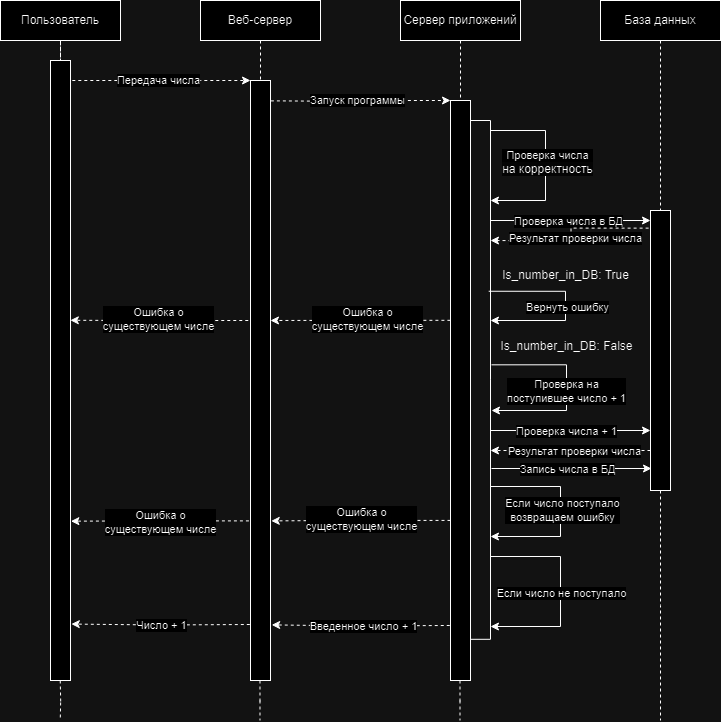

The diagram above was exported from draw.io. Its source (the exported page's mxGraphModel, read from the mxfile embedded in the PNG):
<mxGraphModel dx="1050" dy="534" grid="1" gridSize="10" guides="1" tooltips="1" connect="1" arrows="1" fold="1" page="1" pageScale="1" pageWidth="827" pageHeight="1169" math="0" shadow="0">
  <root>
    <mxCell id="0" />
    <mxCell id="1" parent="0" />
    <mxCell id="qiXfaiLx2GnjrgAxdaBr-12" style="edgeStyle=orthogonalEdgeStyle;rounded=0;orthogonalLoop=1;jettySize=auto;html=1;entryX=0.5;entryY=0;entryDx=0;entryDy=0;dashed=1;endArrow=none;endFill=0;" parent="1" source="qiXfaiLx2GnjrgAxdaBr-1" target="qiXfaiLx2GnjrgAxdaBr-5" edge="1">
      <mxGeometry relative="1" as="geometry" />
    </mxCell>
    <mxCell id="qiXfaiLx2GnjrgAxdaBr-1" value="Пользователь" style="rounded=0;whiteSpace=wrap;html=1;" parent="1" vertex="1">
      <mxGeometry x="120" y="240" width="120" height="40" as="geometry" />
    </mxCell>
    <mxCell id="qiXfaiLx2GnjrgAxdaBr-13" style="edgeStyle=orthogonalEdgeStyle;rounded=0;orthogonalLoop=1;jettySize=auto;html=1;entryX=0.5;entryY=0;entryDx=0;entryDy=0;endArrow=none;endFill=0;dashed=1;" parent="1" source="qiXfaiLx2GnjrgAxdaBr-2" target="qiXfaiLx2GnjrgAxdaBr-6" edge="1">
      <mxGeometry relative="1" as="geometry" />
    </mxCell>
    <mxCell id="qiXfaiLx2GnjrgAxdaBr-2" value="Веб-сервер" style="rounded=0;whiteSpace=wrap;html=1;" parent="1" vertex="1">
      <mxGeometry x="320" y="240" width="120" height="40" as="geometry" />
    </mxCell>
    <mxCell id="qiXfaiLx2GnjrgAxdaBr-14" style="edgeStyle=orthogonalEdgeStyle;rounded=0;orthogonalLoop=1;jettySize=auto;html=1;entryX=0.5;entryY=0;entryDx=0;entryDy=0;dashed=1;endArrow=none;endFill=0;" parent="1" source="qiXfaiLx2GnjrgAxdaBr-3" target="qiXfaiLx2GnjrgAxdaBr-10" edge="1">
      <mxGeometry relative="1" as="geometry" />
    </mxCell>
    <mxCell id="qiXfaiLx2GnjrgAxdaBr-3" value="Сервер приложений" style="rounded=0;whiteSpace=wrap;html=1;" parent="1" vertex="1">
      <mxGeometry x="520" y="240" width="120" height="40" as="geometry" />
    </mxCell>
    <mxCell id="qiXfaiLx2GnjrgAxdaBr-15" style="edgeStyle=orthogonalEdgeStyle;rounded=0;orthogonalLoop=1;jettySize=auto;html=1;entryX=0.5;entryY=0;entryDx=0;entryDy=0;dashed=1;endArrow=none;endFill=0;" parent="1" source="qiXfaiLx2GnjrgAxdaBr-4" target="qiXfaiLx2GnjrgAxdaBr-11" edge="1">
      <mxGeometry relative="1" as="geometry" />
    </mxCell>
    <mxCell id="qiXfaiLx2GnjrgAxdaBr-4" value="База данных" style="rounded=0;whiteSpace=wrap;html=1;" parent="1" vertex="1">
      <mxGeometry x="720" y="240" width="120" height="40" as="geometry" />
    </mxCell>
    <mxCell id="qiXfaiLx2GnjrgAxdaBr-7" style="edgeStyle=orthogonalEdgeStyle;rounded=0;orthogonalLoop=1;jettySize=auto;html=1;entryX=0;entryY=0;entryDx=0;entryDy=0;exitX=1;exitY=0.039;exitDx=0;exitDy=0;exitPerimeter=0;dashed=1;" parent="1" source="qiXfaiLx2GnjrgAxdaBr-5" target="qiXfaiLx2GnjrgAxdaBr-6" edge="1">
      <mxGeometry relative="1" as="geometry">
        <Array as="points">
          <mxPoint x="320" y="320" />
          <mxPoint x="320" y="320" />
        </Array>
      </mxGeometry>
    </mxCell>
    <mxCell id="qiXfaiLx2GnjrgAxdaBr-8" value="Передача числа" style="edgeLabel;html=1;align=center;verticalAlign=middle;resizable=0;points=[];" parent="qiXfaiLx2GnjrgAxdaBr-7" vertex="1" connectable="0">
      <mxGeometry x="-0.1378" y="1" relative="1" as="geometry">
        <mxPoint x="13" as="offset" />
      </mxGeometry>
    </mxCell>
    <mxCell id="qiXfaiLx2GnjrgAxdaBr-5" value="" style="rounded=0;whiteSpace=wrap;html=1;" parent="1" vertex="1">
      <mxGeometry x="170" y="300" width="20" height="620" as="geometry" />
    </mxCell>
    <mxCell id="qiXfaiLx2GnjrgAxdaBr-16" style="edgeStyle=orthogonalEdgeStyle;rounded=0;orthogonalLoop=1;jettySize=auto;html=1;entryX=0;entryY=0;entryDx=0;entryDy=0;exitX=1.019;exitY=0.034;exitDx=0;exitDy=0;exitPerimeter=0;dashed=1;" parent="1" source="qiXfaiLx2GnjrgAxdaBr-6" target="qiXfaiLx2GnjrgAxdaBr-10" edge="1">
      <mxGeometry relative="1" as="geometry">
        <mxPoint x="400" y="340" as="sourcePoint" />
        <Array as="points">
          <mxPoint x="400" y="340" />
          <mxPoint x="486" y="341" />
          <mxPoint x="486" y="340" />
        </Array>
      </mxGeometry>
    </mxCell>
    <mxCell id="qiXfaiLx2GnjrgAxdaBr-17" value="Запуск программы" style="edgeLabel;html=1;align=center;verticalAlign=middle;resizable=0;points=[];" parent="qiXfaiLx2GnjrgAxdaBr-16" vertex="1" connectable="0">
      <mxGeometry x="0.1116" y="1" relative="1" as="geometry">
        <mxPoint x="-13" as="offset" />
      </mxGeometry>
    </mxCell>
    <mxCell id="qiXfaiLx2GnjrgAxdaBr-6" value="" style="rounded=0;whiteSpace=wrap;html=1;" parent="1" vertex="1">
      <mxGeometry x="370" y="320" width="20" height="600" as="geometry" />
    </mxCell>
    <mxCell id="qiXfaiLx2GnjrgAxdaBr-39" style="edgeStyle=orthogonalEdgeStyle;rounded=0;orthogonalLoop=1;jettySize=auto;html=1;entryX=0;entryY=0.75;entryDx=0;entryDy=0;" parent="1" edge="1">
      <mxGeometry relative="1" as="geometry">
        <mxPoint x="610" y="670" as="sourcePoint" />
        <mxPoint x="770" y="670" as="targetPoint" />
      </mxGeometry>
    </mxCell>
    <mxCell id="qiXfaiLx2GnjrgAxdaBr-40" value="Проверка числа + 1" style="edgeLabel;html=1;align=center;verticalAlign=middle;resizable=0;points=[];" parent="qiXfaiLx2GnjrgAxdaBr-39" vertex="1" connectable="0">
      <mxGeometry x="-0.0636" relative="1" as="geometry">
        <mxPoint as="offset" />
      </mxGeometry>
    </mxCell>
    <mxCell id="qiXfaiLx2GnjrgAxdaBr-48" style="edgeStyle=orthogonalEdgeStyle;rounded=0;orthogonalLoop=1;jettySize=auto;html=1;" parent="1" edge="1">
      <mxGeometry relative="1" as="geometry">
        <mxPoint x="610" y="776" as="targetPoint" />
        <mxPoint x="610" y="726" as="sourcePoint" />
        <Array as="points">
          <mxPoint x="680" y="726" />
          <mxPoint x="680" y="776" />
          <mxPoint x="610" y="776" />
        </Array>
      </mxGeometry>
    </mxCell>
    <mxCell id="qiXfaiLx2GnjrgAxdaBr-49" value="Если число поступало&lt;br&gt;возвращаем ошибку" style="edgeLabel;html=1;align=center;verticalAlign=middle;resizable=0;points=[];" parent="qiXfaiLx2GnjrgAxdaBr-48" vertex="1" connectable="0">
      <mxGeometry x="-0.0206" y="1" relative="1" as="geometry">
        <mxPoint as="offset" />
      </mxGeometry>
    </mxCell>
    <mxCell id="qiXfaiLx2GnjrgAxdaBr-56" style="edgeStyle=orthogonalEdgeStyle;rounded=0;orthogonalLoop=1;jettySize=auto;html=1;" parent="1" edge="1">
      <mxGeometry relative="1" as="geometry">
        <mxPoint x="610" y="866" as="targetPoint" />
        <mxPoint x="610" y="796" as="sourcePoint" />
        <Array as="points">
          <mxPoint x="680" y="796" />
          <mxPoint x="680" y="866" />
        </Array>
      </mxGeometry>
    </mxCell>
    <mxCell id="qiXfaiLx2GnjrgAxdaBr-57" value="Если число не поступало" style="edgeLabel;html=1;align=center;verticalAlign=middle;resizable=0;points=[];" parent="qiXfaiLx2GnjrgAxdaBr-56" vertex="1" connectable="0">
      <mxGeometry x="-0.124" relative="1" as="geometry">
        <mxPoint y="14" as="offset" />
      </mxGeometry>
    </mxCell>
    <mxCell id="qiXfaiLx2GnjrgAxdaBr-10" value="" style="rounded=0;whiteSpace=wrap;html=1;" parent="1" vertex="1">
      <mxGeometry x="570" y="340" width="20" height="580" as="geometry" />
    </mxCell>
    <mxCell id="qiXfaiLx2GnjrgAxdaBr-23" style="edgeStyle=orthogonalEdgeStyle;rounded=0;orthogonalLoop=1;jettySize=auto;html=1;startArrow=classic;startFill=1;endArrow=none;endFill=0;" parent="1" source="qiXfaiLx2GnjrgAxdaBr-11" edge="1">
      <mxGeometry relative="1" as="geometry">
        <mxPoint x="610" y="460" as="targetPoint" />
        <Array as="points">
          <mxPoint x="650" y="460" />
          <mxPoint x="650" y="460" />
        </Array>
      </mxGeometry>
    </mxCell>
    <mxCell id="qiXfaiLx2GnjrgAxdaBr-24" value="Проверка числа в БД" style="edgeLabel;html=1;align=center;verticalAlign=middle;resizable=0;points=[];" parent="qiXfaiLx2GnjrgAxdaBr-23" vertex="1" connectable="0">
      <mxGeometry x="0.035" relative="1" as="geometry">
        <mxPoint as="offset" />
      </mxGeometry>
    </mxCell>
    <mxCell id="qiXfaiLx2GnjrgAxdaBr-25" style="edgeStyle=orthogonalEdgeStyle;rounded=0;orthogonalLoop=1;jettySize=auto;html=1;exitX=-0.094;exitY=0.063;exitDx=0;exitDy=0;exitPerimeter=0;dashed=1;" parent="1" source="qiXfaiLx2GnjrgAxdaBr-11" edge="1">
      <mxGeometry relative="1" as="geometry">
        <mxPoint x="610" y="480" as="targetPoint" />
      </mxGeometry>
    </mxCell>
    <mxCell id="qiXfaiLx2GnjrgAxdaBr-26" value="Результат проверки числа" style="edgeLabel;html=1;align=center;verticalAlign=middle;resizable=0;points=[];" parent="qiXfaiLx2GnjrgAxdaBr-25" vertex="1" connectable="0">
      <mxGeometry x="0.0237" relative="1" as="geometry">
        <mxPoint x="4" as="offset" />
      </mxGeometry>
    </mxCell>
    <mxCell id="qiXfaiLx2GnjrgAxdaBr-45" style="edgeStyle=orthogonalEdgeStyle;rounded=0;orthogonalLoop=1;jettySize=auto;html=1;dashed=1;" parent="1" source="qiXfaiLx2GnjrgAxdaBr-11" edge="1">
      <mxGeometry relative="1" as="geometry">
        <mxPoint x="610" y="690" as="targetPoint" />
        <Array as="points">
          <mxPoint x="730" y="690" />
          <mxPoint x="730" y="690" />
        </Array>
      </mxGeometry>
    </mxCell>
    <mxCell id="qiXfaiLx2GnjrgAxdaBr-46" value="Результат проверки числа" style="edgeLabel;html=1;align=center;verticalAlign=middle;resizable=0;points=[];" parent="qiXfaiLx2GnjrgAxdaBr-45" vertex="1" connectable="0">
      <mxGeometry x="0.001" relative="1" as="geometry">
        <mxPoint x="3" as="offset" />
      </mxGeometry>
    </mxCell>
    <mxCell id="qiXfaiLx2GnjrgAxdaBr-62" style="edgeStyle=orthogonalEdgeStyle;rounded=0;orthogonalLoop=1;jettySize=auto;html=1;endArrow=none;endFill=0;dashed=1;" parent="1" source="qiXfaiLx2GnjrgAxdaBr-11" edge="1">
      <mxGeometry relative="1" as="geometry">
        <mxPoint x="780" y="960" as="targetPoint" />
      </mxGeometry>
    </mxCell>
    <mxCell id="qiXfaiLx2GnjrgAxdaBr-11" value="" style="rounded=0;whiteSpace=wrap;html=1;" parent="1" vertex="1">
      <mxGeometry x="770" y="450" width="20" height="280" as="geometry" />
    </mxCell>
    <mxCell id="qiXfaiLx2GnjrgAxdaBr-18" style="edgeStyle=orthogonalEdgeStyle;rounded=0;orthogonalLoop=1;jettySize=auto;html=1;exitX=1;exitY=0.043;exitDx=0;exitDy=0;exitPerimeter=0;endArrow=none;endFill=0;entryX=1.001;entryY=0.929;entryDx=0;entryDy=0;entryPerimeter=0;" parent="1" source="qiXfaiLx2GnjrgAxdaBr-10" target="qiXfaiLx2GnjrgAxdaBr-10" edge="1">
      <mxGeometry relative="1" as="geometry">
        <mxPoint x="590" y="800" as="targetPoint" />
        <Array as="points">
          <mxPoint x="590" y="360" />
          <mxPoint x="610" y="360" />
          <mxPoint x="610" y="879" />
        </Array>
      </mxGeometry>
    </mxCell>
    <mxCell id="qiXfaiLx2GnjrgAxdaBr-22" style="edgeStyle=orthogonalEdgeStyle;rounded=0;orthogonalLoop=1;jettySize=auto;html=1;" parent="1" edge="1">
      <mxGeometry relative="1" as="geometry">
        <mxPoint x="610" y="440" as="targetPoint" />
        <mxPoint x="610" y="370" as="sourcePoint" />
        <Array as="points">
          <mxPoint x="665" y="440" />
        </Array>
      </mxGeometry>
    </mxCell>
    <mxCell id="qiXfaiLx2GnjrgAxdaBr-34" value="Проверка числа&lt;br style=&quot;border-color: var(--border-color); font-size: 12px; background-color: rgb(251, 251, 251);&quot;&gt;&lt;span style=&quot;font-size: 12px; background-color: rgb(251, 251, 251);&quot;&gt;на корректность&lt;/span&gt;" style="edgeLabel;html=1;align=center;verticalAlign=middle;resizable=0;points=[];" parent="qiXfaiLx2GnjrgAxdaBr-22" vertex="1" connectable="0">
      <mxGeometry x="-0.0397" y="1" relative="1" as="geometry">
        <mxPoint as="offset" />
      </mxGeometry>
    </mxCell>
    <mxCell id="qiXfaiLx2GnjrgAxdaBr-29" style="edgeStyle=orthogonalEdgeStyle;rounded=0;orthogonalLoop=1;jettySize=auto;html=1;exitX=-0.012;exitY=1.025;exitDx=0;exitDy=0;exitPerimeter=0;" parent="1" source="qiXfaiLx2GnjrgAxdaBr-27" edge="1">
      <mxGeometry relative="1" as="geometry">
        <mxPoint x="610" y="560" as="targetPoint" />
        <Array as="points">
          <mxPoint x="685" y="531" />
          <mxPoint x="685" y="560" />
        </Array>
      </mxGeometry>
    </mxCell>
    <mxCell id="qiXfaiLx2GnjrgAxdaBr-30" value="Вернуть ошибку" style="edgeLabel;html=1;align=center;verticalAlign=middle;resizable=0;points=[];" parent="qiXfaiLx2GnjrgAxdaBr-29" vertex="1" connectable="0">
      <mxGeometry x="-0.6952" y="2" relative="1" as="geometry">
        <mxPoint x="50" y="18" as="offset" />
      </mxGeometry>
    </mxCell>
    <mxCell id="qiXfaiLx2GnjrgAxdaBr-27" value="Is_number_in_DB: True" style="text;html=1;align=center;verticalAlign=middle;resizable=0;points=[];autosize=1;strokeColor=none;fillColor=none;" parent="1" vertex="1">
      <mxGeometry x="610" y="500" width="150" height="30" as="geometry" />
    </mxCell>
    <mxCell id="qiXfaiLx2GnjrgAxdaBr-31" style="edgeStyle=orthogonalEdgeStyle;rounded=0;orthogonalLoop=1;jettySize=auto;html=1;exitX=0.031;exitY=1.111;exitDx=0;exitDy=0;exitPerimeter=0;" parent="1" source="qiXfaiLx2GnjrgAxdaBr-33" edge="1">
      <mxGeometry relative="1" as="geometry">
        <mxPoint x="611" y="650" as="targetPoint" />
        <Array as="points">
          <mxPoint x="686" y="604" />
          <mxPoint x="686" y="650" />
        </Array>
      </mxGeometry>
    </mxCell>
    <mxCell id="qiXfaiLx2GnjrgAxdaBr-32" value="Проверка на &lt;br&gt;поступившее число + 1" style="edgeLabel;html=1;align=center;verticalAlign=middle;resizable=0;points=[];" parent="qiXfaiLx2GnjrgAxdaBr-31" vertex="1" connectable="0">
      <mxGeometry x="-0.6952" y="2" relative="1" as="geometry">
        <mxPoint x="45" y="28" as="offset" />
      </mxGeometry>
    </mxCell>
    <mxCell id="qiXfaiLx2GnjrgAxdaBr-33" value="Is_number_in_DB: False" style="text;html=1;align=center;verticalAlign=middle;resizable=0;points=[];autosize=1;strokeColor=none;fillColor=none;" parent="1" vertex="1">
      <mxGeometry x="606" y="571" width="160" height="30" as="geometry" />
    </mxCell>
    <mxCell id="qiXfaiLx2GnjrgAxdaBr-35" style="edgeStyle=orthogonalEdgeStyle;rounded=0;orthogonalLoop=1;jettySize=auto;html=1;exitX=-0.005;exitY=0.379;exitDx=0;exitDy=0;exitPerimeter=0;dashed=1;" parent="1" source="qiXfaiLx2GnjrgAxdaBr-10" edge="1">
      <mxGeometry relative="1" as="geometry">
        <mxPoint x="390" y="560" as="targetPoint" />
        <Array as="points" />
      </mxGeometry>
    </mxCell>
    <mxCell id="qiXfaiLx2GnjrgAxdaBr-36" value="Ошибка о &lt;br&gt;существующем числе" style="edgeLabel;html=1;align=center;verticalAlign=middle;resizable=0;points=[];" parent="qiXfaiLx2GnjrgAxdaBr-35" vertex="1" connectable="0">
      <mxGeometry x="-0.0235" y="-1" relative="1" as="geometry">
        <mxPoint x="5" as="offset" />
      </mxGeometry>
    </mxCell>
    <mxCell id="qiXfaiLx2GnjrgAxdaBr-37" style="edgeStyle=orthogonalEdgeStyle;rounded=0;orthogonalLoop=1;jettySize=auto;html=1;exitX=-0.111;exitY=0.4;exitDx=0;exitDy=0;exitPerimeter=0;entryX=0.992;entryY=0.419;entryDx=0;entryDy=0;entryPerimeter=0;dashed=1;" parent="1" source="qiXfaiLx2GnjrgAxdaBr-6" target="qiXfaiLx2GnjrgAxdaBr-5" edge="1">
      <mxGeometry relative="1" as="geometry">
        <mxPoint x="191" y="560" as="targetPoint" />
      </mxGeometry>
    </mxCell>
    <mxCell id="qiXfaiLx2GnjrgAxdaBr-38" value="Ошибка о&lt;br style=&quot;border-color: var(--border-color);&quot;&gt;существующем числе" style="edgeLabel;html=1;align=center;verticalAlign=middle;resizable=0;points=[];" parent="qiXfaiLx2GnjrgAxdaBr-37" vertex="1" connectable="0">
      <mxGeometry x="0.0156" y="-1" relative="1" as="geometry">
        <mxPoint as="offset" />
      </mxGeometry>
    </mxCell>
    <mxCell id="qiXfaiLx2GnjrgAxdaBr-51" style="edgeStyle=orthogonalEdgeStyle;rounded=0;orthogonalLoop=1;jettySize=auto;html=1;entryX=1.038;entryY=0.734;entryDx=0;entryDy=0;entryPerimeter=0;exitX=0;exitY=0.724;exitDx=0;exitDy=0;exitPerimeter=0;dashed=1;" parent="1" source="qiXfaiLx2GnjrgAxdaBr-10" target="qiXfaiLx2GnjrgAxdaBr-6" edge="1">
      <mxGeometry relative="1" as="geometry" />
    </mxCell>
    <mxCell id="qiXfaiLx2GnjrgAxdaBr-52" value="Ошибка о&lt;br style=&quot;border-color: var(--border-color);&quot;&gt;существующем числе" style="edgeLabel;html=1;align=center;verticalAlign=middle;resizable=0;points=[];" parent="qiXfaiLx2GnjrgAxdaBr-51" vertex="1" connectable="0">
      <mxGeometry x="-0.1187" y="-1" relative="1" as="geometry">
        <mxPoint x="-11" as="offset" />
      </mxGeometry>
    </mxCell>
    <mxCell id="qiXfaiLx2GnjrgAxdaBr-53" style="edgeStyle=orthogonalEdgeStyle;rounded=0;orthogonalLoop=1;jettySize=auto;html=1;entryX=1.019;entryY=0.743;entryDx=0;entryDy=0;entryPerimeter=0;exitX=-0.079;exitY=0.734;exitDx=0;exitDy=0;exitPerimeter=0;dashed=1;" parent="1" source="qiXfaiLx2GnjrgAxdaBr-6" target="qiXfaiLx2GnjrgAxdaBr-5" edge="1">
      <mxGeometry relative="1" as="geometry" />
    </mxCell>
    <mxCell id="qiXfaiLx2GnjrgAxdaBr-54" value="Ошибка о&lt;br style=&quot;border-color: var(--border-color);&quot;&gt;существующем числе" style="edgeLabel;html=1;align=center;verticalAlign=middle;resizable=0;points=[];" parent="qiXfaiLx2GnjrgAxdaBr-53" vertex="1" connectable="0">
      <mxGeometry x="0.0399" y="1" relative="1" as="geometry">
        <mxPoint x="4" as="offset" />
      </mxGeometry>
    </mxCell>
    <mxCell id="qiXfaiLx2GnjrgAxdaBr-58" style="edgeStyle=orthogonalEdgeStyle;rounded=0;orthogonalLoop=1;jettySize=auto;html=1;exitX=-0.037;exitY=0.881;exitDx=0;exitDy=0;entryX=1.059;entryY=0.884;entryDx=0;entryDy=0;entryPerimeter=0;exitPerimeter=0;dashed=1;" parent="1" edge="1">
      <mxGeometry relative="1" as="geometry">
        <mxPoint x="569.26" y="864.98" as="sourcePoint" />
        <mxPoint x="391.18000000000006" y="864.4000000000001" as="targetPoint" />
      </mxGeometry>
    </mxCell>
    <mxCell id="qiXfaiLx2GnjrgAxdaBr-59" value="Введенное число + 1" style="edgeLabel;html=1;align=center;verticalAlign=middle;resizable=0;points=[];" parent="qiXfaiLx2GnjrgAxdaBr-58" vertex="1" connectable="0">
      <mxGeometry x="0.0307" y="1" relative="1" as="geometry">
        <mxPoint x="5" as="offset" />
      </mxGeometry>
    </mxCell>
    <mxCell id="qiXfaiLx2GnjrgAxdaBr-60" style="edgeStyle=orthogonalEdgeStyle;rounded=0;orthogonalLoop=1;jettySize=auto;html=1;entryX=1.04;entryY=0.888;entryDx=0;entryDy=0;entryPerimeter=0;exitX=-0.034;exitY=0.885;exitDx=0;exitDy=0;exitPerimeter=0;dashed=1;" parent="1" edge="1">
      <mxGeometry relative="1" as="geometry">
        <mxPoint x="369.31999999999994" y="864" as="sourcePoint" />
        <mxPoint x="190.79999999999995" y="863.56" as="targetPoint" />
      </mxGeometry>
    </mxCell>
    <mxCell id="qiXfaiLx2GnjrgAxdaBr-61" value="Число + 1" style="edgeLabel;html=1;align=center;verticalAlign=middle;resizable=0;points=[];" parent="qiXfaiLx2GnjrgAxdaBr-60" vertex="1" connectable="0">
      <mxGeometry x="-0.0579" relative="1" as="geometry">
        <mxPoint x="-5" as="offset" />
      </mxGeometry>
    </mxCell>
    <mxCell id="qiXfaiLx2GnjrgAxdaBr-64" style="edgeStyle=orthogonalEdgeStyle;rounded=0;orthogonalLoop=1;jettySize=auto;html=1;endArrow=none;endFill=0;dashed=1;" parent="1" edge="1">
      <mxGeometry relative="1" as="geometry">
        <mxPoint x="579.5" y="960" as="targetPoint" />
        <mxPoint x="579.5" y="920" as="sourcePoint" />
        <Array as="points">
          <mxPoint x="579.5" y="941" />
          <mxPoint x="580.5" y="941" />
          <mxPoint x="579.5" y="940" />
        </Array>
      </mxGeometry>
    </mxCell>
    <mxCell id="qiXfaiLx2GnjrgAxdaBr-65" style="edgeStyle=orthogonalEdgeStyle;rounded=0;orthogonalLoop=1;jettySize=auto;html=1;endArrow=none;endFill=0;dashed=1;" parent="1" edge="1">
      <mxGeometry relative="1" as="geometry">
        <mxPoint x="379.49" y="960" as="targetPoint" />
        <mxPoint x="379.49" y="920" as="sourcePoint" />
        <Array as="points">
          <mxPoint x="379.49" y="941" />
          <mxPoint x="380.49" y="941" />
          <mxPoint x="379.49" y="940" />
        </Array>
      </mxGeometry>
    </mxCell>
    <mxCell id="qiXfaiLx2GnjrgAxdaBr-66" style="edgeStyle=orthogonalEdgeStyle;rounded=0;orthogonalLoop=1;jettySize=auto;html=1;endArrow=none;endFill=0;dashed=1;" parent="1" edge="1">
      <mxGeometry relative="1" as="geometry">
        <mxPoint x="179.74" y="960" as="targetPoint" />
        <mxPoint x="179.74" y="920" as="sourcePoint" />
      </mxGeometry>
    </mxCell>
    <mxCell id="52INqUttKXEaUgLXUEvs-1" style="edgeStyle=orthogonalEdgeStyle;rounded=0;orthogonalLoop=1;jettySize=auto;html=1;entryX=0;entryY=0.75;entryDx=0;entryDy=0;" edge="1" parent="1">
      <mxGeometry relative="1" as="geometry">
        <mxPoint x="611" y="708" as="sourcePoint" />
        <mxPoint x="771" y="708" as="targetPoint" />
      </mxGeometry>
    </mxCell>
    <mxCell id="52INqUttKXEaUgLXUEvs-2" value="Запись числа в БД" style="edgeLabel;html=1;align=center;verticalAlign=middle;resizable=0;points=[];" vertex="1" connectable="0" parent="52INqUttKXEaUgLXUEvs-1">
      <mxGeometry x="-0.0636" relative="1" as="geometry">
        <mxPoint as="offset" />
      </mxGeometry>
    </mxCell>
  </root>
</mxGraphModel>